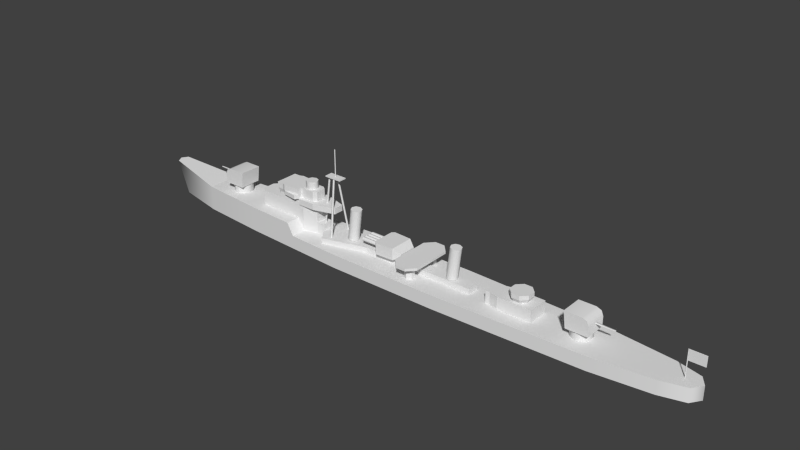 # Source: matsu_h.blend  (saved by Blender 2.69.0; exported with 4.5.12 LTS)
import bpy
from mathutils import Matrix  # noqa: F401  (used for matrix-valued properties, if any)

bpy.ops.wm.read_factory_settings(use_empty=True)
scene = bpy.context.scene
scene.name = 'Scene'

# ---- collections
col_collection_1 = bpy.data.collections.new('Collection 1'); scene.collection.children.link(col_collection_1)

# ---- materials (node trees are filled in below, after node groups)
mat_material_texture = bpy.data.materials.new('Material Texture')
mat_material_texture.alpha_threshold = 0.0
mat_material_texture.use_transparent_shadow = False
mat_material_texture.roughness = 0.5
mat_material_texture.line_color = (0.0, 0.0, 0.0, 1.0)

# ---- material node trees

# ---- world
world_world = bpy.data.worlds.new('World'); scene.world = world_world
world_world.color = (0.05088, 0.05088, 0.05088)
world_world.use_sun_shadow = False
world_world.sun_shadow_jitter_overblur = 0.0
world_world.cycles.sampling_method = 'MANUAL'
world_world.cycles.sample_map_resolution = 256

# ---- meshes
me_cube_002 = bpy.data.meshes.new('Cube.002')
me_cube_002.from_pydata([(-22.15, -2.0, 2.7), (-22.15, 2.0, 2.7), (-17.7, 1.2, 2.7), (-17.7, -1.2, 2.7), (-26.3, 2.6, 10.0), (-22.9, 2.3, 8.0), (-19.3, 2.3, 8.0), (-27.0, 2.0, 9.2), (-23.51, -2.0, 5.0), (-23.51, 2.0, 5.0), (-28.0, 2.0, 5.0), (-28.0, 2.0, 8.0), (-28.0, -2.0, 5.0), (-28.0, -2.0, 8.0), (-19.3, 1.2, 5.0), (-19.3, -1.2, 5.0), (-17.7, -1.2, 5.0), (-17.7, 1.2, 5.0), (-22.9, -1.5, 9.2), (-22.9, 1.5, 9.2), (-19.3, 1.0, 9.2), (-19.3, -1.0, 9.2), (-22.9, -1.5, 11.2), (-22.9, 1.5, 11.2), (-19.3, 1.0, 11.2), (-19.3, -1.0, 11.2), (-14.9, 1.0, 8.0), (-19.3, 2.3, 9.2), (-14.9, 1.0, 9.2), (-19.3, -2.3, 9.2), (-22.9, -2.3, 8.0), (-19.3, -2.3, 8.0), (-26.3, -2.6, 11.2), (-22.9, -2.3, 9.2), (-20.0, -1.5, 11.2), (-22.9, -2.3, 10.0), (-20.0, 1.5, 11.2), (-22.9, -2.3, 11.2), (-14.9, -1.0, 8.0), (-14.9, -1.0, 9.2), (-20.0, -1.5, 9.2), (-20.0, 1.5, 9.2), (-22.9, 2.3, 9.2), (-26.3, -2.6, 10.8), (-22.9, 2.3, 10.0), (-22.9, 2.3, 11.2), (-26.3, -2.6, 10.0), (-26.3, -2.6, 9.2), (-26.3, 2.6, 10.8), (-26.3, 2.6, 11.2), (-27.65, -2.3, 10.8), (-27.0, 2.3, 11.2), (-27.0, 2.3, 10.8), (-27.0, 2.3, 10.0), (-27.0, -2.3, 10.0), (-27.0, -2.0, 9.2), (-27.65, 2.3, 10.0), (-27.0, -2.3, 11.2), (-27.0, -2.3, 10.8), (-28.3, -2.3, 10.8), (-28.3, 2.3, 10.8), (-28.3, 2.3, 11.2), (-28.3, -2.3, 11.2), (-28.3, -2.3, 10.0), (-28.3, 2.3, 10.0), (-27.65, 2.3, 10.8), (-27.65, -2.3, 10.0), (-28.2, -2.3, 10.7), (-28.2, -2.3, 10.1), (-27.75, -2.3, 10.1), (-27.75, -2.3, 10.7), (-27.1, 2.3, 10.1), (-27.55, 2.3, 10.1), (-27.55, 2.3, 10.7), (-27.1, 2.3, 10.7), (-27.75, 2.3, 10.1), (-28.2, 2.3, 10.1), (-28.2, 2.3, 10.7), (-27.75, 2.3, 10.7), (-27.55, -2.3, 10.7), (-27.55, -2.3, 10.1), (-27.1, -2.3, 10.1), (-27.1, -2.3, 10.7), (-23.4, -3.0, 9.2), (-23.4, -3.0, 10.0), (-23.4, 3.0, 9.2), (-23.4, 3.0, 10.0), (-22.9, 2.0, 8.0), (-19.3, 1.2, 8.0), (-22.9, -2.0, 8.0), (-19.3, -1.2, 8.0), (-22.9, -2.0, 9.2), (-22.9, 2.0, 9.2), (-26.3, 2.6, 9.2), (-32.5, -2.0, 5.0), (-33.3, -1.2, 5.0), (-33.3, 1.2, 5.0), (-32.5, 2.0, 5.0), (-33.3, -1.2, 8.0), (-32.5, -2.0, 8.0), (-32.5, 2.0, 8.0), (-33.3, 1.2, 8.0), (-10.4, 1.1, 10.1), (-9.625, 0.7778, 10.03), (-9.304, -3.52e-08, 10.0), (-9.625, -0.7778, 10.03), (-10.4, -1.1, 10.1), (-11.17, -0.7778, 10.17), (-11.5, 2.362e-10, 10.2), (-11.17, 0.7778, 10.17), (12.4, 1.1, 10.1), (13.17, 0.7778, 10.03), (13.5, -3.52e-08, 10.0), (13.17, -0.7778, 10.03), (12.4, -1.1, 10.1), (11.63, -0.7778, 10.17), (11.3, 2.362e-10, 10.2), (11.63, 0.7778, 10.17), (-10.4, 1.1, 10.1), (-9.625, 0.7778, 10.03), (-9.304, -3.52e-08, 10.0), (-9.625, -0.7778, 10.03), (-10.4, -1.1, 10.1), (-11.17, -0.7778, 10.17), (-11.5, 2.362e-10, 10.2), (-11.17, 0.7778, 10.17), (12.4, 1.1, 10.1), (13.17, 0.7778, 10.03), (13.5, -3.52e-08, 10.0), (13.17, -0.7778, 10.03), (12.4, -1.1, 10.1), (11.63, -0.7778, 10.17), (11.3, 2.362e-10, 10.2), (11.63, 0.7778, 10.17), (-20.6, 0.8485, 12.7), (-21.45, 1.2, 12.7), (-21.45, 1.2, 11.2), (-21.45, 1.2, 12.7), (-20.6, 0.8485, 11.2), (-20.6, 0.8485, 12.7), (-20.25, -5.245e-08, 11.2), (-20.25, -5.245e-08, 12.7), (-20.6, -0.8485, 11.2), (-20.6, -0.8485, 12.7), (-21.45, -1.2, 11.2), (-21.45, -1.2, 12.7), (-22.3, -0.8485, 11.2), (-22.3, -0.8485, 12.7), (-22.65, 1.431e-08, 11.2), (-22.65, 1.431e-08, 12.7), (-22.3, 0.8485, 11.2), (-22.3, 0.8485, 12.7), (-20.25, -5.245e-08, 12.7), (-20.6, -0.8485, 12.7), (-21.45, -1.2, 12.7), (-22.3, -0.8485, 12.7), (-22.65, 1.431e-08, 12.7), (-22.3, 0.8485, 12.7), (-28.0, 2.0, 9.2), (-28.0, -2.0, 9.2), (-26.91, -2.339, 10.1), (-26.39, -2.561, 10.1), (-26.39, -2.561, 10.7), (-26.91, -2.339, 10.7), (-26.39, 2.561, 10.1), (-26.91, 2.339, 10.1), (-26.91, 2.339, 10.7), (-26.39, 2.561, 10.7), (-28.3, 1.533, 10.8), (-28.3, 0.7667, 10.8), (-28.3, 5.96e-08, 10.8), (-28.3, -0.7667, 10.8), (-28.3, -1.533, 10.8), (-28.3, 1.533, 10.0), (-28.3, 0.7667, 10.0), (-28.3, 5.96e-08, 10.0), (-28.3, -0.7667, 10.0), (-28.3, -1.533, 10.0), (-28.3, 1.633, 10.1), (-28.3, 1.633, 10.7), (-28.3, 2.2, 10.7), (-28.3, 2.2, 10.1), (-28.3, -2.2, 10.1), (-28.3, -2.2, 10.7), (-28.3, -1.633, 10.7), (-28.3, -1.633, 10.1), (-28.3, -1.433, 10.1), (-28.3, -1.433, 10.7), (-28.3, -0.8667, 10.7), (-28.3, -0.8667, 10.1), (-28.3, -0.6667, 10.1), (-28.3, -0.6667, 10.7), (-28.3, -0.1, 10.7), (-28.3, -0.1, 10.1), (-28.3, 0.1, 10.1), (-28.3, 0.1, 10.7), (-28.3, 0.6667, 10.7), (-28.3, 0.6667, 10.1), (-28.3, 0.8667, 10.1), (-28.3, 0.8667, 10.7), (-28.3, 1.433, 10.7), (-28.3, 1.433, 10.1), (2.1, -4.0, 5.3), (2.1, 4.0, 5.3), (7.1, 4.0, 5.3), (7.1, -4.0, 5.3), (2.1, -4.0, 5.8), (2.1, 4.0, 5.8), (7.1, 4.0, 5.8), (7.1, -4.0, 5.8), (3.6, 5.6, 5.8), (5.6, 5.6, 5.8), (5.6, 5.6, 5.3), (3.6, 5.6, 5.3), (5.6, -5.6, 5.8), (3.6, -5.6, 5.8), (3.6, -5.6, 5.3), (5.6, -5.6, 5.3), (19.9, -1.6, 2.7), (19.9, 1.6, 2.7), (29.4, 2.1, 2.7), (29.4, -2.1, 2.7), (19.9, -1.6, 5.1), (19.9, 1.6, 5.1), (29.4, 2.1, 5.1), (29.4, -2.1, 5.1), (20.8, 1.6, 5.1), (20.8, 1.6, 2.7), (20.8, -1.6, 5.1), (20.8, -1.6, 2.7), (22.6, 2.1, 5.1), (22.6, -2.1, 2.7), (22.6, 2.1, 2.7), (22.6, -2.1, 5.1), (26.7, 1.457, 5.1), (26.9, 1.942, 6.8), (27.56, 0.6034, 5.1), (28.04, 0.8045, 6.8), (27.56, -0.6034, 5.1), (28.04, -0.8045, 6.8), (26.7, -1.457, 5.1), (26.9, -1.942, 6.8), (25.5, -1.457, 5.1), (25.3, -1.942, 6.8), (24.64, -0.6034, 5.1), (24.16, -0.8045, 6.8), (24.64, 0.6034, 5.1), (24.16, 0.8045, 6.8), (25.5, 1.457, 5.1), (25.3, 1.942, 6.8), (26.9, 1.942, 5.95), (28.04, 0.8045, 5.95), (28.04, -0.8045, 5.95), (26.9, -1.942, 5.95), (25.3, -1.942, 5.95), (24.16, -0.8045, 5.95), (24.16, 0.8045, 5.95), (25.3, 1.942, 5.95), (4.6, 4.0, 2.7), (4.6, 4.0, 5.3), (5.466, 3.5, 2.7), (5.466, 3.5, 5.3), (5.466, 2.5, 2.7), (5.466, 2.5, 5.3), (4.6, 2.0, 2.7), (4.6, 2.0, 5.3), (3.734, 2.5, 2.7), (3.734, 2.5, 5.3), (3.734, 3.5, 2.7), (3.734, 3.5, 5.3), (4.6, -2.0, 2.7), (4.6, -2.0, 5.3), (5.466, -2.5, 2.7), (5.466, -2.5, 5.3), (5.466, -3.5, 2.7), (5.466, -3.5, 5.3), (4.6, -4.0, 2.7), (4.6, -4.0, 5.3), (3.734, -3.5, 2.7), (3.734, -3.5, 5.3), (3.734, -2.5, 2.7), (3.734, -2.5, 5.3), (-17.7, 1.2, 3.8), (-17.7, -1.2, 3.8), (-10.37, 0.7778, 3.839), (-10.05, -4.594e-08, 3.834), (-10.37, -0.7778, 3.839), (-11.15, -1.1, 3.85), (-11.93, -0.7778, 3.861), (-12.25, 1.097e-08, 3.866), (-11.93, 0.7778, 3.861), (-11.15, 1.1, 3.85), (12.43, 0.7778, 3.839), (12.75, -4.594e-08, 3.834), (12.43, -0.7778, 3.839), (11.65, -1.1, 3.85), (16.2, -1.2, 3.8), (10.87, -0.7778, 3.861), (16.2, 1.2, 3.8), (10.55, 1.097e-08, 3.866), (16.2, -1.2, 2.7), (10.87, 0.7778, 3.861), (16.2, 1.2, 2.7), (11.65, 1.1, 3.85), (-7.0, 1.2, 2.7), (-7.0, -1.2, 2.7), (-7.0, -1.2, 3.8), (-7.0, 1.2, 3.8), (-15.9, -3.7, 2.7), (-15.9, -3.7, 3.8), (-15.9, 3.7, 2.7), (-15.9, 3.7, 3.8), (-19.3, 1.2, 2.7), (-19.3, -1.2, 2.7), (-22.15, 2.0, 5.0), (-22.15, -2.0, 5.0), (-22.15, -2.0, 8.0), (-22.15, 2.0, 8.0), (-1.9, 1.0, 3.8), (-1.9, 1.0, 4.3), (-1.034, 0.5, 3.8), (-1.034, 0.5, 4.3), (-1.034, -0.5, 3.8), (-1.034, -0.5, 4.3), (-1.9, -1.0, 3.8), (-1.9, -1.0, 4.3), (-2.766, -0.5, 3.8), (-2.766, -0.5, 4.3), (-2.766, 0.5, 3.8), (-2.766, 0.5, 4.3), (1.6, 1.8, 4.9), (1.6, -1.8, 4.9), (1.6, 1.8, 5.6), (1.6, -1.8, 5.6), (0.2, 2.5, 6.6), (0.2, 2.5, 4.3), (0.2, -2.5, 6.6), (0.2, -2.5, 4.3), (-3.501, -2.676, 4.3), (-4.0, -2.2, 4.3), (-4.0, 2.2, 4.3), (-3.501, 2.676, 4.3), (-4.0, -2.2, 6.6), (-3.501, -2.676, 6.6), (-3.501, 2.676, 6.6), (-4.0, 2.2, 6.6), (-7.7, 0.6, 5.104), (-7.7, 0.8, 5.45), (-7.7, 0.8, 5.45), (-4.0, 0.8, 5.45), (-7.7, 0.6, 5.104), (-4.0, 0.6, 5.104), (-7.7, 0.2, 5.104), (-4.0, 0.2, 5.104), (-7.7, 0.0, 5.45), (-4.0, 0.0, 5.45), (-7.7, 0.2, 5.796), (-4.0, 0.2, 5.796), (-7.7, 0.6, 5.796), (-4.0, 0.6, 5.796), (-7.7, 0.2, 5.104), (-7.7, 0.0, 5.45), (-7.7, 0.2, 5.796), (-7.7, 0.6, 5.796), (-7.7, 1.4, 5.104), (-7.7, 1.6, 5.45), (-7.7, 1.6, 5.45), (-4.0, 1.6, 5.45), (-7.7, 1.4, 5.104), (-4.0, 1.4, 5.104), (-7.7, 1.0, 5.104), (-4.0, 1.0, 5.104), (-7.7, 0.8, 5.45), (-4.0, 0.8, 5.45), (-7.7, 1.0, 5.796), (-4.0, 1.0, 5.796), (-7.7, 1.4, 5.796), (-4.0, 1.4, 5.796), (-7.7, 1.0, 5.104), (-7.7, 0.8, 5.45), (-7.7, 1.0, 5.796), (-7.7, 1.4, 5.796), (-7.7, -0.2, 5.104), (-7.7, 0.0, 5.45), (-7.7, 0.0, 5.45), (-4.0, 0.0, 5.45), (-7.7, -0.2, 5.104), (-4.0, -0.2, 5.104), (-7.7, -0.6, 5.104), (-4.0, -0.6, 5.104), (-7.7, -0.8, 5.45), (-4.0, -0.8, 5.45), (-7.7, -0.6, 5.796), (-4.0, -0.6, 5.796), (-7.7, -0.2, 5.796), (-4.0, -0.2, 5.796), (-7.7, -0.6, 5.104), (-7.7, -0.8, 5.45), (-7.7, -0.6, 5.796), (-7.7, -0.2, 5.796), (-7.7, -1.0, 5.104), (-7.7, -0.8, 5.45), (-7.7, -0.8, 5.45), (-4.0, -0.8, 5.45), (-7.7, -1.0, 5.104), (-4.0, -1.0, 5.104), (-7.7, -1.4, 5.104), (-4.0, -1.4, 5.104), (-7.7, -1.6, 5.45), (-4.0, -1.6, 5.45), (-7.7, -1.4, 5.796), (-4.0, -1.4, 5.796), (-7.7, -1.0, 5.796), (-4.0, -1.0, 5.796), (-7.7, -1.4, 5.104), (-7.7, -1.6, 5.45), (-7.7, -1.4, 5.796), (-7.7, -1.0, 5.796), (56.1, -4.371e-09, 7.9), (56.0, 0.1, 7.9), (56.0, 0.1, 2.7), (56.0, 0.1, 7.9), (56.1, -4.371e-09, 2.7), (56.1, -4.371e-09, 7.9), (56.0, -0.1, 2.7), (56.0, -0.1, 7.9), (55.9, 1.192e-09, 2.7), (55.9, 1.192e-09, 7.9), (56.0, -0.1, 7.9), (55.9, 1.192e-09, 7.9), (56.1, -0.05, 5.9), (56.1, 0.05, 5.9), (59.1, 0.05, 5.9), (59.1, -0.05, 5.9), (56.1, -0.05, 7.9), (56.1, 0.05, 7.9), (59.1, 0.05, 7.9), (59.1, -0.05, 7.9), (-18.4, 0.2, 3.8), (-18.23, 0.1, 3.8), (-18.23, -0.1, 3.8), (-18.4, -0.2, 3.8), (-18.57, -0.1, 3.8), (-18.57, 0.1, 3.8), (-14.7, 2.5, 3.8), (-14.53, 2.4, 3.8), (-14.53, 2.2, 3.8), (-14.7, 2.1, 3.8), (-14.87, 2.2, 3.8), (-13.7, -0.8, 15.13), (-14.87, 2.4, 3.8), (-13.7, 0.8, 15.13), (-14.7, -2.1, 3.8), (-17.2, 0.8, 15.13), (-14.53, -2.2, 3.8), (-17.2, -0.8, 15.13), (-14.53, -2.4, 3.8), (-13.7, -0.8, 14.93), (-14.7, -2.5, 3.8), (-13.7, 0.8, 14.93), (-14.87, -2.4, 3.8), (-17.2, 0.8, 14.93), (-14.87, -2.2, 3.8), (-17.2, -0.8, 14.93), (-16.87, 0.2, 14.93), (-16.69, 0.1, 14.93), (-16.69, -0.1, 14.93), (-16.87, -0.2, 14.93), (-17.04, -0.1, 14.93), (-17.04, 0.1, 14.93), (-15.4, -0.3, 14.93), (-15.23, -0.4, 14.93), (-15.23, -0.6, 14.93), (-15.4, -0.7, 14.93), (-15.58, -0.6, 14.93), (-15.58, -0.4, 14.93), (-15.4, 0.7, 14.93), (-15.23, 0.6, 14.93), (-15.23, 0.4, 14.93), (-15.4, 0.3, 14.93), (-15.58, 0.4, 14.93), (-15.58, 0.6, 14.93), (-15.36, 0.05, 20.5), (-15.45, 0.1, 20.5), (-15.45, 0.1, 15.13), (-15.45, 0.1, 20.5), (-15.36, 0.05, 15.13), (-15.36, 0.05, 20.5), (-15.36, -0.05, 15.13), (-15.36, -0.05, 20.5), (-15.45, -0.1, 15.13), (-15.45, -0.1, 20.5), (-15.54, -0.05, 15.13), (-15.54, -0.05, 20.5), (-15.54, 0.05, 15.13), (-15.54, 0.05, 20.5), (-15.36, -0.05, 20.5), (-15.45, -0.1, 20.5), (-15.54, -0.05, 20.5), (-15.54, 0.05, 20.5), (-40.6, 2.0, 5.0), (-40.6, 2.0, 6.7), (-38.87, 1.0, 5.0), (-38.87, 1.0, 6.7), (-38.87, -1.0, 5.0), (-38.87, -1.0, 6.7), (-40.6, -2.0, 5.0), (-40.6, -2.0, 6.7), (-42.33, -1.0, 5.0), (-42.33, -1.0, 6.7), (-42.33, 1.0, 5.0), (-42.33, 1.0, 6.7), (-43.0, -2.2, 6.7), (-43.0, 2.2, 6.7), (-38.7, 2.2, 6.7), (-38.7, -2.2, 6.7), (37.8, -2.0, 4.4), (37.8, -2.0, 2.7), (-38.3, 2.2, 9.9), (-38.3, -2.2, 9.9), (-46.6, -0.0805, 8.161), (-46.6, 0.161, 8.3), (-46.6, 0.161, 8.3), (-43.0, 0.23, 8.3), (-46.6, -0.0805, 8.161), (-43.0, -0.115, 8.101), (-46.6, -0.0805, 8.439), (-43.0, -0.115, 8.499), (-46.6, -0.0805, 8.439), (-41.7, -2.2, 9.9), (-43.0, -2.2, 8.6), (-42.62, -2.2, 9.519), (-43.0, 2.2, 8.6), (-41.7, 2.2, 9.9), (-42.62, 2.2, 9.519), (36.07, -1.0, 2.7), (36.07, -1.0, 4.4), (36.07, 1.0, 2.7), (36.07, 1.0, 4.4), (37.8, 2.0, 2.7), (37.8, 2.0, 4.4), (39.53, 1.0, 2.7), (39.53, 1.0, 4.4), (39.53, -1.0, 2.7), (39.53, -1.0, 4.4), (40.2, 2.2, 4.4), (40.2, -2.2, 4.4), (35.9, -2.2, 4.4), (35.9, 2.2, 4.4), (35.5, -2.2, 7.6), (35.5, 2.2, 7.6), (43.8, 0.0805, 5.861), (43.8, -0.161, 6.0), (43.8, -0.161, 6.0), (40.2, -0.23, 6.0), (43.8, 0.0805, 5.861), (40.2, 0.115, 5.801), (43.8, 0.0805, 6.139), (40.2, 0.115, 6.199), (43.8, 0.0805, 6.139), (38.9, 2.2, 7.6), (40.2, 2.2, 6.3), (39.82, 2.2, 7.219), (40.2, -2.2, 6.3), (38.9, -2.2, 7.6), (39.82, -2.2, 7.219), (-43.0, -2.2, 6.7), (-43.0, 2.2, 6.7), (-38.3, 2.2, 9.9), (-38.3, -2.2, 9.9), (-41.7, -2.2, 9.9), (-43.0, -2.2, 8.6), (-42.62, -2.2, 9.519), (-43.0, 2.2, 8.6), (-41.7, 2.2, 9.9), (-42.62, 2.2, 9.519), (40.2, 2.2, 4.4), (40.2, -2.2, 4.4), (35.5, -2.2, 7.6), (35.5, 2.2, 7.6), (38.9, 2.2, 7.6), (40.2, 2.2, 6.3), (39.82, 2.2, 7.219), (40.2, -2.2, 6.3), (38.9, -2.2, 7.6), (39.82, -2.2, 7.219), (-58.8, 1.3, 6.56), (-46.4, 3.4, 5.0), (-33.0, 4.5, 5.0), (-11.3, 5.6, 2.7), (11.3, 5.6, 2.7), (24.0, 5.2, 2.7), (41.6, 4.6, 2.7), (53.0, 3.3, 2.7), (57.9, 2.0, 2.7), (-59.5, 0.0, 6.61), (59.3, 0.0, 2.7), (-58.8, -1.3, 6.56), (-58.8, 0.0, 6.56), (-46.4, -3.4, 5.0), (-46.4, 0.0, 5.0), (-33.0, -4.5, 5.0), (-11.3, -5.6, 2.7), (-11.3, 0.0, 2.7), (11.3, -5.6, 2.7), (11.3, 0.0, 2.7), (24.0, -5.2, 2.7), (24.0, 0.0, 2.7), (41.6, -4.6, 2.7), (41.6, 0.0, 2.7), (53.0, -3.3, 2.7), (53.0, 0.0, 2.7), (57.9, -2.0, 2.7), (57.9, 0.0, 2.7), (-22.15, 5.05, 2.7), (-22.15, 0.0, 2.7), (-22.15, -5.05, 2.7), (-23.51, -4.981, 5.0), (-23.51, 0.0, 5.0), (-23.51, 4.981, 5.0), (-33.0, 0.0, 5.0), (-58.8, 1.3, 6.56), (-56.4, 1.3, 0.0), (-46.4, 3.4, 5.0), (-46.4, 3.4, 0.0), (-33.0, 4.5, 5.0), (-33.0, 4.5, 0.0), (-11.3, 5.6, 2.7), (-11.3, 5.6, 0.0), (11.3, 5.6, 2.7), (11.3, 5.6, 0.0), (24.0, 5.2, 2.7), (24.0, 5.2, 0.0), (41.6, 4.6, 2.7), (41.6, 4.6, 0.0), (53.0, 3.3, 2.7), (53.0, 3.3, 0.0), (57.9, 2.0, 2.7), (57.9, 2.0, 0.0), (-59.5, 0.0, 6.61), (59.3, 0.0, 2.7), (-57.1, 0.0, 0.0), (59.3, 0.0, 0.0), (-58.8, -1.3, 6.56), (-56.4, -1.3, 0.0), (-46.4, -3.4, 5.0), (-46.4, -3.4, 0.0), (-33.0, -4.5, 5.0), (-33.0, -4.5, 0.0), (-11.3, -5.6, 2.7), (-11.3, -5.6, 0.0), (11.3, -5.6, 2.7), (11.3, -5.6, 0.0), (24.0, -5.2, 2.7), (24.0, -5.2, 0.0), (41.6, -4.6, 2.7), (41.6, -4.6, 0.0), (53.0, -3.3, 2.7), (53.0, -3.3, 0.0), (57.9, -2.0, 2.7), (57.9, -2.0, 0.0), (-22.15, 5.05, 2.7), (-22.15, 5.05, 0.0), (-22.15, -5.05, 2.7), (-22.15, -5.05, 0.0), (-23.51, -4.981, 5.0), (-23.51, 4.981, 5.0)], [], [(37, 22, 32), (14, 15, 16, 17), (17, 16, 283, 282), (307, 306, 296, 298), (99, 94, 12, 13), (67, 68, 69, 70), (7, 11, 158), (313, 3, 283), (71, 72, 73, 74), (40, 18, 91, 29), (21, 20, 24, 25), (32, 49, 51, 57), (20, 41, 36, 24), (34, 36, 23, 22), (48, 52, 51, 49), (6, 27, 28, 26), (39, 21, 29), (29, 31, 38, 39), (20, 28, 27), (44, 4, 48, 45), (90, 88, 26, 38), (30, 89, 316), (29, 91, 33), (32, 22, 23, 49), (91, 35, 33), (58, 43, 32, 57), (31, 90, 38), (18, 35, 91), (43, 37, 32), (41, 20, 27), (18, 40, 34, 22), (19, 41, 27, 92), (41, 19, 23, 36), (44, 92, 42), (160, 161, 162, 163), (6, 5, 42, 27), (51, 61, 62, 57), (16, 15, 283), (62, 59, 50, 58, 57), (30, 31, 29, 33), (55, 47, 46, 54), (38, 26, 28, 39), (20, 21, 39, 28), (6, 26, 88), (18, 22, 37, 35), (46, 35, 37, 43), (45, 48, 49), (15, 313, 283), (75, 76, 77, 78), (52, 65, 60, 61, 51), (79, 80, 81, 82), (59, 62, 61, 60, 168, 169, 170, 171, 172), (93, 7, 53, 4), (87, 11, 7, 92), (159, 63, 177, 176, 175, 174, 173, 64, 158), (45, 49, 23), (25, 24, 36, 34), (55, 54, 66, 63, 159), (19, 92, 44), (23, 19, 44, 45), (59, 63, 68, 67), (63, 66, 69, 68), (66, 50, 70, 69), (50, 59, 67, 70), (53, 56, 72, 71), (56, 65, 73, 72), (65, 52, 74, 73), (52, 53, 71, 74), (56, 64, 76, 75), (64, 60, 77, 76), (60, 65, 78, 77), (65, 56, 75, 78), (50, 66, 80, 79), (66, 54, 81, 80), (54, 58, 82, 81), (58, 50, 79, 82), (13, 89, 91, 55), (33, 35, 84, 83), (35, 46, 84), (85, 93, 4, 86), (44, 42, 85, 86), (4, 44, 86), (42, 93, 85), (21, 40, 29), (314, 14, 312, 1), (87, 5, 317), (92, 27, 42), (15, 14, 88, 90), (40, 21, 25, 34), (9, 10, 11, 87), (89, 30, 33, 91), (87, 92, 42, 5), (100, 11, 10, 97), (92, 7, 93, 42), (47, 83, 84, 46), (47, 33, 83), (2, 312, 282), (100, 101, 98, 99), (317, 88, 14, 314), (55, 91, 33, 47), (94, 99, 98, 95), (96, 101, 100, 97), (98, 101, 96, 95), (11, 100, 99, 13), (306, 305, 300, 296), (119, 118, 125, 124, 123, 122, 121, 120), (127, 126, 133, 132, 131, 130, 129, 128), (136, 137, 139, 138), (138, 139, 141, 140), (140, 141, 143, 142), (142, 143, 145, 144), (144, 145, 147, 146), (134, 135, 157, 156, 155, 154, 153, 152), (146, 147, 149, 148), (150, 151, 137, 136), (148, 149, 151, 150), (13, 159, 158, 11), (13, 55, 159), (53, 7, 158, 64, 56), (54, 46, 161, 160), (46, 43, 162, 161), (43, 58, 163, 162), (58, 54, 160, 163), (164, 165, 166, 167), (4, 53, 165, 164), (53, 52, 166, 165), (52, 48, 167, 166), (48, 4, 164, 167), (178, 179, 180, 181), (182, 183, 184, 185), (186, 187, 188, 189), (190, 191, 192, 193), (194, 195, 196, 197), (198, 199, 200, 201), (173, 168, 179, 178), (168, 60, 180, 179), (60, 64, 181, 180), (64, 173, 178, 181), (63, 59, 183, 182), (59, 172, 184, 183), (172, 177, 185, 184), (177, 63, 182, 185), (177, 172, 187, 186), (172, 171, 188, 187), (171, 176, 189, 188), (176, 177, 186, 189), (176, 171, 191, 190), (171, 170, 192, 191), (170, 175, 193, 192), (175, 176, 190, 193), (175, 170, 195, 194), (170, 169, 196, 195), (169, 174, 197, 196), (174, 175, 194, 197), (174, 169, 199, 198), (169, 168, 200, 199), (168, 173, 201, 200), (173, 174, 198, 201), (206, 207, 203, 202), (211, 208, 204, 212), (208, 209, 205, 204), (215, 206, 202, 216), (215, 210, 207, 206), (207, 210, 213, 203), (210, 211, 212, 213), (209, 214, 217, 205), (214, 215, 216, 217), (209, 208, 211, 214), (214, 211, 210, 215), (222, 223, 219, 218), (230, 224, 220, 232), (224, 225, 221, 220), (228, 222, 218, 229), (223, 226, 227, 219), (228, 226, 223, 222), (233, 228, 229, 231), (233, 230, 226, 228), (226, 230, 232, 227), (225, 233, 231, 221), (250, 235, 237, 251), (251, 237, 239, 252), (252, 239, 241, 253), (253, 241, 243, 254), (254, 243, 245, 255), (255, 245, 247, 256), (237, 235, 249, 247, 245, 243, 241, 239), (257, 249, 235, 250), (256, 247, 249, 257), (234, 250, 251, 236), (236, 251, 252, 238), (238, 252, 253, 240), (240, 253, 254, 242), (242, 254, 255, 244), (244, 255, 256, 246), (248, 257, 250, 234), (246, 256, 257, 248), (202, 203, 213, 216), (204, 205, 217, 212), (213, 212, 217, 216), (258, 259, 261, 260), (260, 261, 263, 262), (262, 263, 265, 264), (264, 265, 267, 266), (270, 271, 273, 272), (268, 269, 259, 258), (266, 267, 269, 268), (272, 273, 275, 274), (274, 275, 277, 276), (276, 277, 279, 278), (280, 281, 271, 270), (278, 279, 281, 280), (14, 17, 282), (89, 8, 315), (13, 12, 8, 89), (304, 307, 298, 302), (107, 108, 289, 288), (102, 103, 284, 291), (109, 102, 291, 290), (104, 105, 286, 285), (105, 106, 287, 286), (115, 116, 299, 297), (108, 109, 290, 289), (298, 296, 300, 302), (117, 110, 303, 301), (110, 111, 292, 303), (111, 112, 293, 292), (112, 113, 294, 293), (113, 114, 295, 294), (114, 115, 297, 295), (116, 117, 301, 299), (106, 107, 288, 287), (103, 104, 285, 284), (282, 283, 306, 307), (309, 308, 305, 306), (306, 283, 309), (283, 3, 308, 309), (310, 311, 307, 304), (282, 307, 311), (2, 282, 311, 310), (8, 0, 315), (312, 14, 282), (9, 314, 1), (9, 87, 314), (0, 313, 15, 315), (316, 89, 315), (87, 317, 314), (90, 316, 315, 15), (31, 30, 316, 90), (5, 6, 88, 317), (318, 319, 321, 320), (320, 321, 323, 322), (322, 323, 325, 324), (324, 325, 327, 326), (328, 329, 319, 318), (326, 327, 329, 328), (338, 339, 340, 341, 335, 337), (334, 332, 330, 335), (332, 333, 331, 330), (344, 334, 335, 341), (337, 335, 330, 331), (336, 334, 344, 345, 342, 343), (333, 336, 337, 331), (336, 343, 338, 337), (333, 332, 334, 336), (338, 343, 342, 339), (344, 341, 340, 345), (342, 345, 340, 339), (388, 389, 391, 390), (365, 364, 378, 379, 380, 381), (348, 349, 351, 350), (392, 393, 395, 394), (372, 373, 375, 374), (350, 351, 353, 352), (383, 382, 396, 397, 398, 399), (370, 371, 373, 372), (352, 353, 355, 354), (374, 375, 377, 376), (368, 369, 371, 370), (354, 355, 357, 356), (347, 346, 360, 361, 362, 363), (358, 359, 349, 348), (356, 357, 359, 358), (390, 391, 393, 392), (376, 377, 367, 366), (366, 367, 369, 368), (386, 387, 389, 388), (394, 395, 385, 384), (384, 385, 387, 386), (406, 407, 409, 408), (410, 411, 413, 412), (401, 400, 414, 415, 416, 417), (408, 409, 411, 410), (404, 405, 407, 406), (412, 413, 403, 402), (402, 403, 405, 404), (420, 421, 423, 422), (435, 436, 432, 431), (422, 423, 425, 424), (426, 427, 421, 420), (424, 425, 427, 426), (437, 434, 430, 433), (418, 419, 429, 428), (449, 451, 453, 455), (463, 461, 459, 457), (449, 455, 463, 457), (451, 449, 457, 459), (453, 451, 459, 461), (455, 453, 461, 463), (452, 470, 471, 454), (458, 473, 474, 460), (441, 467, 468, 442), (439, 465, 466, 440), (442, 468, 469, 443), (460, 474, 475, 462), (447, 479, 480, 448), (462, 475, 470, 452), (454, 471, 472, 456), (456, 472, 473, 458), (450, 481, 476, 444), (448, 480, 481, 450), (438, 464, 465, 439), (444, 476, 477, 445), (445, 477, 478, 446), (446, 478, 479, 447), (443, 469, 464, 438), (440, 466, 467, 441), (484, 485, 487, 486), (486, 487, 489, 488), (488, 489, 491, 490), (490, 491, 493, 492), (494, 495, 485, 484), (492, 493, 495, 494), (482, 483, 499, 498, 497, 496), (500, 501, 503, 502), (502, 503, 505, 504), (504, 505, 507, 506), (506, 507, 509, 508), (517, 516, 536, 535), (510, 511, 501, 500), (508, 509, 511, 510), (518, 519, 515, 514), (512, 513, 514, 515), (532, 534, 533, 518, 514, 513), (522, 523, 525, 524), (526, 527, 523, 522), (524, 525, 527, 526), (521, 520, 528), (519, 529, 531, 530, 512, 515), (535, 536, 538, 537), (537, 538, 540, 539), (539, 540, 542, 541), (543, 544, 516, 517), (541, 542, 544, 543), (549, 550, 548, 547), (545, 546, 547, 548), (563, 565, 564, 549, 547, 546), (553, 554, 556, 555), (557, 558, 554, 553), (555, 556, 558, 557), (552, 551, 559), (550, 560, 562, 561, 545, 548), (224, 230, 233, 225), (569, 568, 574, 570), (571, 573, 567, 566), (570, 574, 575, 572), (572, 575, 573, 571), (579, 578, 584, 580), (581, 583, 577, 576), (580, 584, 585, 582), (582, 585, 583, 581), (596, 594, 613), (600, 587, 586, 598), (605, 590, 589, 603), (607, 591, 590, 605), (609, 592, 591, 607), (611, 593, 592, 609), (613, 594, 593, 611), (598, 586, 595), (596, 613, 612), (600, 598, 597, 599), (605, 603, 602, 604), (607, 605, 604, 606), (609, 607, 606, 608), (611, 609, 608, 610), (613, 611, 610, 612), (598, 595, 597), (603, 589, 614, 615), (603, 615, 616, 602), (618, 615, 614, 619), (617, 616, 615, 618), (620, 588, 587, 600), (588, 620, 618, 619), (620, 601, 617, 618), (620, 600, 599, 601), (639, 621, 622, 641), (637, 640, 642, 638), (621, 623, 624, 622), (623, 625, 626, 624), (661, 627, 628, 662), (627, 629, 630, 628), (629, 631, 632, 630), (631, 633, 634, 632), (633, 635, 636, 634), (635, 637, 638, 636), (639, 641, 644, 643), (659, 660, 642, 640), (643, 644, 646, 645), (645, 646, 648, 647), (663, 664, 650, 649), (649, 650, 652, 651), (651, 652, 654, 653), (653, 654, 656, 655), (655, 656, 658, 657), (657, 658, 660, 659), (661, 625, 666), (647, 648, 664, 663), (625, 661, 662, 626), (647, 663, 665)])
me_cube_002.polygons.foreach_set('use_smooth', [0, 0, 0, 0, 0, 0, 0, 0, 0, 0, 0, 0, 0, 0, 0, 0, 0, 0, 0, 0, 0, 0, 0, 0, 0, 0, 0, 0, 0, 0, 0, 0, 0, 0, 0, 0, 0, 0, 0, 0, 0, 0, 0, 0, 0, 0, 0, 0, 0, 0, 0, 0, 0, 0, 0, 0, 0, 0, 0, 0, 0, 0, 0, 0, 0, 0, 0, 0, 0, 0, 0, 0, 0, 0, 0, 0, 0, 0, 0, 0, 0, 0, 0, 0, 0, 0, 0, 0, 0, 0, 0, 0, 0, 0, 0, 0, 0, 0, 0, 0, 0, 0, 0, 0, 0, 0, 0, 1, 1, 1, 1, 1, 0, 1, 1, 1, 0, 0, 0, 0, 0, 0, 0, 0, 0, 0, 0, 0, 0, 0, 0, 0, 0, 0, 0, 0, 0, 0, 0, 0, 0, 0, 0, 0, 0, 0, 0, 0, 0, 0, 0, 0, 0, 0, 0, 0, 0, 0, 0, 0, 0, 0, 0, 0, 0, 0, 0, 0, 0, 0, 0, 0, 0, 0, 0, 0, 0, 0, 0, 0, 0, 0, 0, 0, 0, 0, 0, 0, 0, 0, 0, 0, 0, 0, 0, 0, 0, 0, 0, 0, 0, 0, 0, 0, 0, 0, 0, 0, 0, 0, 0, 0, 0, 0, 0, 1, 1, 1, 1, 1, 1, 1, 0, 1, 1, 1, 1, 1, 1, 1, 1, 1, 0, 0, 0, 0, 0, 0, 0, 0, 0, 0, 0, 0, 0, 0, 0, 0, 0, 1, 1, 1, 1, 1, 1, 0, 0, 0, 0, 0, 0, 0, 0, 0, 0, 0, 0, 1, 0, 1, 1, 1, 1, 0, 1, 1, 1, 1, 1, 0, 1, 1, 1, 1, 1, 1, 1, 1, 1, 1, 0, 1, 1, 1, 1, 1, 0, 1, 1, 1, 0, 0, 0, 0, 0, 0, 0, 0, 1, 1, 1, 1, 1, 1, 1, 1, 1, 1, 1, 1, 1, 1, 1, 1, 1, 1, 1, 1, 1, 1, 1, 1, 0, 1, 1, 1, 1, 1, 1, 1, 0, 0, 0, 1, 1, 1, 0, 0, 1, 1, 1, 1, 1, 0, 0, 0, 1, 1, 1, 0, 0, 0, 1, 1, 1, 1, 1, 1, 1, 1, 0, 0, 0, 0, 0, 0, 0, 0, 0, 0, 0, 0, 0, 0, 0, 0, 0, 0, 0, 0, 0, 0, 0, 0, 1, 1, 1, 1, 1, 1, 1, 1, 1, 1, 1, 1, 1, 1, 1, 1, 1, 1, 1, 1, 1, 1, 1, 1])
_uv = me_cube_002.uv_layers.new(name='UVMap')
_uv.uv.foreach_set('vector', [0.8107, 0.4821, 0.8107, 0.4883, 0.7842, 0.4797, 0.3505, 0.3083, 0.3505, 0.3083, 0.3629, 0.3083, 0.3629, 0.3083, 0.3629, 0.3083, 0.3629, 0.3083, 0.3629, 0.2989, 0.3629, 0.2989, 0.4463, 0.5093, 0.4463, 0.4907, 0.627, 0.4907, 0.627, 0.5093, 0.02082, 0.7977, 0.02082, 0.7043, 0.161, 0.7043, 0.161, 0.7977, 0.8515, 0.9869, 0.8515, 0.9822, 0.855, 0.9822, 0.855, 0.9869, 0.04989, 0.8641, 0.01874, 0.8267, 0.01874, 0.8641, 0.3505, 0.2904, 0.3629, 0.2904, 0.3629, 0.2989, 0.8601, 0.9822, 0.8566, 0.9822, 0.8566, 0.9869, 0.8601, 0.9869, 0.1497, 0.4883, 0.1271, 0.4883, 0.1271, 0.4844, 0.1551, 0.4821, 0.3505, 0.341, 0.3505, 0.341, 0.3505, 0.3566, 0.3505, 0.3566, 0.7842, 0.4797, 0.7842, 0.5203, 0.7788, 0.5179, 0.7788, 0.4821, 0.3505, 0.341, 0.345, 0.341, 0.345, 0.3566, 0.3505, 0.3566, 0.8333, 0.4883, 0.8333, 0.5117, 0.8107, 0.5117, 0.8107, 0.4883, 0.2959, 0.3535, 0.2905, 0.3535, 0.2905, 0.3566, 0.2959, 0.3566, 0.3505, 0.3316, 0.3505, 0.341, 0.3847, 0.341, 0.3847, 0.3316, 0.1894, 0.4922, 0.1551, 0.4922, 0.1551, 0.4821, 0.3505, 0.341, 0.3505, 0.3316, 0.3847, 0.3316, 0.3847, 0.341, 0.1551, 0.5078, 0.1894, 0.5078, 0.1551, 0.5179, 0.3224, 0.3472, 0.2959, 0.3472, 0.2959, 0.3535, 0.3224, 0.3566, 0.1216, 0.9899, 0.1216, 0.9899, 0.2587, 0.9899, 0.2587, 0.9899, 0.009432, 0.9899, 0.009432, 0.9899, 0.0328, 0.9899, 0.1551, 0.4821, 0.1271, 0.4844, 0.1271, 0.4821, 0.7842, 0.4797, 0.8107, 0.4883, 0.8107, 0.5117, 0.7842, 0.5203, 0.3224, 0.341, 0.3224, 0.3472, 0.3224, 0.341, 0.2905, 0.3535, 0.2959, 0.3535, 0.2959, 0.3566, 0.2905, 0.3566, 0.1216, 0.9899, 0.1216, 0.9899, 0.2587, 0.9899, 0.3224, 0.341, 0.3224, 0.3472, 0.3224, 0.341, 0.2959, 0.3535, 0.3224, 0.3566, 0.2959, 0.3566, 0.1497, 0.5117, 0.1551, 0.5078, 0.1551, 0.5179, 0.3224, 0.341, 0.345, 0.341, 0.345, 0.3566, 0.3224, 0.3566, 0.1271, 0.5117, 0.1497, 0.5117, 0.1551, 0.5179, 0.1271, 0.5156, 0.345, 0.341, 0.3224, 0.341, 0.3224, 0.3566, 0.345, 0.3566, 0.3224, 0.3472, 0.3224, 0.341, 0.3224, 0.341, 0.8616, 0.9822, 0.8656, 0.9822, 0.8656, 0.9869, 0.8616, 0.9869, 0.3505, 0.3316, 0.3224, 0.3316, 0.3224, 0.341, 0.3505, 0.341, 0.7788, 0.5179, 0.7686, 0.5179, 0.7686, 0.4821, 0.7788, 0.4821, 0.3629, 0.3083, 0.3505, 0.3083, 0.3629, 0.2989, 0.2804, 0.3566, 0.2804, 0.3535, 0.2854, 0.3535, 0.2905, 0.3535, 0.2905, 0.3566, 0.3224, 0.3316, 0.3505, 0.3316, 0.3505, 0.341, 0.3224, 0.341, 0.2905, 0.341, 0.2959, 0.341, 0.2959, 0.3472, 0.2905, 0.3472, 0.3847, 0.3316, 0.3847, 0.3316, 0.3847, 0.341, 0.3847, 0.341, 0.1551, 0.5078, 0.1551, 0.4922, 0.1894, 0.4922, 0.1894, 0.5078, 0.1216, 0.9899, 0.2587, 0.9899, 0.1216, 0.9899, 0.3224, 0.341, 0.3224, 0.3566, 0.3224, 0.3566, 0.3224, 0.3472, 0.2959, 0.3472, 0.3224, 0.3472, 0.3224, 0.3566, 0.2959, 0.3535, 0.3224, 0.3566, 0.2959, 0.3535, 0.2959, 0.3566, 0.3505, 0.3083, 0.3505, 0.2904, 0.3629, 0.2989, 0.855, 0.9822, 0.8515, 0.9822, 0.8515, 0.9869, 0.855, 0.9869, 0.2905, 0.3535, 0.2854, 0.3535, 0.2804, 0.3535, 0.2804, 0.3566, 0.2905, 0.3566, 0.8566, 0.9869, 0.8566, 0.9822, 0.8601, 0.9822, 0.8601, 0.9869, 0.2804, 0.3535, 0.2804, 0.3566, 0.2804, 0.3566, 0.2804, 0.3535, 0.2804, 0.3535, 0.2804, 0.3535, 0.2804, 0.3535, 0.2804, 0.3535, 0.2804, 0.3535, 0.2959, 0.341, 0.2905, 0.341, 0.2905, 0.3472, 0.2959, 0.3472, 0.1776, 0.8267, 0.01874, 0.8267, 0.04989, 0.8641, 0.1776, 0.8641, 0.2827, 0.341, 0.2804, 0.3472, 0.2804, 0.3472, 0.2804, 0.3472, 0.2804, 0.3472, 0.2804, 0.3472, 0.2804, 0.3472, 0.2804, 0.3472, 0.2827, 0.341, 0.8107, 0.5179, 0.7842, 0.5203, 0.8107, 0.5117, 0.8387, 0.4922, 0.8387, 0.5078, 0.8333, 0.5117, 0.8333, 0.4883, 0.2905, 0.341, 0.2905, 0.3472, 0.2854, 0.3472, 0.2804, 0.3472, 0.2827, 0.341, 0.3224, 0.341, 0.3224, 0.341, 0.3224, 0.3472, 0.3224, 0.3566, 0.3224, 0.341, 0.3224, 0.3472, 0.3224, 0.3566, 0.2804, 0.3535, 0.2804, 0.3472, 0.2811, 0.348, 0.2811, 0.3527, 0.2804, 0.3472, 0.2854, 0.3472, 0.2846, 0.348, 0.2811, 0.348, 0.2854, 0.3472, 0.2854, 0.3535, 0.2846, 0.3527, 0.2846, 0.348, 0.2854, 0.3535, 0.2804, 0.3535, 0.2811, 0.3527, 0.2846, 0.3527, 0.2905, 0.3472, 0.2854, 0.3472, 0.2862, 0.348, 0.2897, 0.348, 0.2854, 0.3472, 0.2854, 0.3535, 0.2862, 0.3527, 0.2862, 0.348, 0.2854, 0.3535, 0.2905, 0.3535, 0.2897, 0.3527, 0.2862, 0.3527, 0.2905, 0.3535, 0.2905, 0.3472, 0.2897, 0.348, 0.2897, 0.3527, 0.2854, 0.3472, 0.2804, 0.3472, 0.2811, 0.348, 0.2846, 0.348, 0.2804, 0.3472, 0.2804, 0.3535, 0.2811, 0.3527, 0.2811, 0.348, 0.2804, 0.3535, 0.2854, 0.3535, 0.2846, 0.3527, 0.2811, 0.3527, 0.2854, 0.3535, 0.2854, 0.3472, 0.2846, 0.348, 0.2846, 0.3527, 0.2854, 0.3535, 0.2854, 0.3472, 0.2862, 0.348, 0.2862, 0.3527, 0.2854, 0.3472, 0.2905, 0.3472, 0.2897, 0.348, 0.2862, 0.348, 0.2905, 0.3472, 0.2905, 0.3535, 0.2897, 0.3527, 0.2897, 0.348, 0.2905, 0.3535, 0.2854, 0.3535, 0.2862, 0.3527, 0.2897, 0.3527, 0.01874, 0.8267, 0.1776, 0.8267, 0.1776, 0.8641, 0.04989, 0.8641, 0.3224, 0.341, 0.3224, 0.3472, 0.3185, 0.3472, 0.3185, 0.341, 0.3224, 0.4821, 0.2959, 0.4797, 0.3185, 0.4766, 0.3185, 0.341, 0.2959, 0.341, 0.2959, 0.3472, 0.3185, 0.3472, 0.3224, 0.3472, 0.3224, 0.341, 0.3185, 0.341, 0.3185, 0.3472, 0.2959, 0.5203, 0.3224, 0.5179, 0.3185, 0.5234, 0.1776, 0.8641, 0.0717, 0.8641, 0.1621, 0.8641, 0.1551, 0.4922, 0.1497, 0.4883, 0.1551, 0.4821, 0.3283, 0.3083, 0.3505, 0.3083, 0.3505, 0.2904, 0.3283, 0.2904, 0.009432, 0.9899, 0.009432, 0.9899, 0.0328, 0.9899, 0.1271, 0.5156, 0.1551, 0.5179, 0.1271, 0.5179, 0.1216, 0.8964, 0.1216, 0.8964, 0.1216, 0.9899, 0.1216, 0.9899, 0.345, 0.341, 0.3505, 0.341, 0.3505, 0.3566, 0.345, 0.3566, 0.301, 0.7043, 0.161, 0.7043, 0.161, 0.7977, 0.3199, 0.7977, 0.1776, 0.8267, 0.1776, 0.8267, 0.1776, 0.8641, 0.1776, 0.8641, 0.1776, 0.8267, 0.1776, 0.8641, 0.1776, 0.8641, 0.1776, 0.8267, 0.02082, 0.7977, 0.161, 0.7977, 0.161, 0.7043, 0.02082, 0.7043, 0.1776, 0.8641, 0.04989, 0.8641, 0.0717, 0.8641, 0.1776, 0.8641, 0.2959, 0.341, 0.3185, 0.341, 0.3185, 0.3472, 0.2959, 0.3472, 0.0717, 0.8641, 0.1776, 0.8641, 0.1621, 0.8641, 0.3629, 0.2904, 0.3505, 0.2904, 0.3629, 0.2989, 0.2476, 0.5156, 0.2414, 0.5093, 0.2414, 0.4907, 0.2476, 0.4844, 0.0328, 0.9899, 0.1216, 0.9899, 0.1216, 0.8964, 0.0328, 0.8964, 0.04989, 0.8641, 0.1776, 0.8641, 0.1776, 0.8641, 0.0717, 0.8641, 0.2476, 0.3083, 0.2476, 0.3316, 0.2414, 0.3316, 0.2414, 0.3083, 0.2414, 0.3083, 0.2414, 0.3316, 0.2476, 0.3316, 0.2476, 0.3083, 0.2414, 0.3316, 0.2414, 0.3316, 0.2414, 0.3083, 0.2414, 0.3083, 0.2827, 0.5156, 0.2476, 0.5156, 0.2476, 0.4844, 0.2827, 0.4844, 0.3976, 0.5875, 0.3976, 0.5703, 0.759, 0.5703, 0.759, 0.5875, 0.7782, 0.9826, 0.754, 0.9847, 0.7299, 0.9869, 0.7199, 0.9877, 0.7299, 0.9869, 0.754, 0.9847, 0.7782, 0.9826, 0.7882, 0.9818, 0.7782, 0.9826, 0.754, 0.9847, 0.7299, 0.9869, 0.7199, 0.9877, 0.7299, 0.9869, 0.754, 0.9847, 0.7782, 0.9826, 0.7882, 0.9818, 0.3337, 0.3566, 0.3337, 0.3683, 0.3403, 0.3683, 0.3403, 0.3566, 0.3403, 0.3566, 0.3403, 0.3683, 0.3431, 0.3683, 0.3431, 0.3566, 0.3431, 0.3566, 0.3431, 0.3683, 0.3403, 0.3683, 0.3403, 0.3566, 0.3403, 0.3566, 0.3403, 0.3683, 0.3337, 0.3683, 0.3337, 0.3566, 0.3337, 0.3566, 0.3337, 0.3683, 0.3271, 0.3683, 0.3271, 0.3566, 0.3403, 0.3683, 0.3337, 0.3683, 0.3271, 0.3683, 0.3244, 0.3683, 0.3271, 0.3683, 0.3337, 0.3683, 0.3403, 0.3683, 0.3431, 0.3683, 0.3271, 0.3566, 0.3271, 0.3683, 0.3244, 0.3683, 0.3244, 0.3566, 0.3271, 0.3566, 0.3271, 0.3683, 0.3337, 0.3683, 0.3337, 0.3566, 0.3244, 0.3566, 0.3244, 0.3683, 0.3271, 0.3683, 0.3271, 0.3566, 0.2827, 0.3316, 0.2827, 0.341, 0.2827, 0.341, 0.2827, 0.3316, 0.01874, 0.8267, 0.04989, 0.8641, 0.01874, 0.8641, 0.2905, 0.3472, 0.2905, 0.341, 0.2827, 0.341, 0.2804, 0.3472, 0.2854, 0.3472, 0.2905, 0.3472, 0.2959, 0.3472, 0.2952, 0.348, 0.2912, 0.348, 0.2959, 0.3472, 0.2959, 0.3535, 0.2952, 0.3527, 0.2952, 0.348, 0.2959, 0.3535, 0.2905, 0.3535, 0.2912, 0.3527, 0.2952, 0.3527, 0.2905, 0.3535, 0.2905, 0.3472, 0.2912, 0.348, 0.2912, 0.3527, 0.8656, 0.9822, 0.8616, 0.9822, 0.8616, 0.9869, 0.8656, 0.9869, 0.2959, 0.3472, 0.2905, 0.3472, 0.2912, 0.348, 0.2952, 0.348, 0.2905, 0.3472, 0.2905, 0.3535, 0.2912, 0.3527, 0.2912, 0.348, 0.2905, 0.3535, 0.2959, 0.3535, 0.2952, 0.3527, 0.2912, 0.3527, 0.2959, 0.3535, 0.2959, 0.3472, 0.2952, 0.348, 0.2952, 0.3527, 0.8507, 0.9822, 0.8507, 0.9869, 0.8507, 0.9869, 0.8507, 0.9822, 0.8507, 0.9822, 0.8507, 0.9869, 0.8507, 0.9869, 0.8507, 0.9822, 0.8507, 0.9822, 0.8507, 0.9869, 0.8507, 0.9869, 0.8507, 0.9822, 0.8507, 0.9822, 0.8507, 0.9869, 0.8507, 0.9869, 0.8507, 0.9822, 0.8507, 0.9822, 0.8507, 0.9869, 0.8507, 0.9869, 0.8507, 0.9822, 0.8507, 0.9822, 0.8507, 0.9869, 0.8507, 0.9869, 0.8507, 0.9822, 0.2804, 0.3472, 0.2804, 0.3535, 0.2804, 0.3527, 0.2804, 0.348, 0.2804, 0.3535, 0.2804, 0.3535, 0.2804, 0.3527, 0.2804, 0.3527, 0.2804, 0.3535, 0.2804, 0.3472, 0.2804, 0.348, 0.2804, 0.3527, 0.2804, 0.3472, 0.2804, 0.3472, 0.2804, 0.348, 0.2804, 0.348, 0.2804, 0.3472, 0.2804, 0.3535, 0.2804, 0.3527, 0.2804, 0.348, 0.2804, 0.3535, 0.2804, 0.3535, 0.2804, 0.3527, 0.2804, 0.3527, 0.2804, 0.3535, 0.2804, 0.3472, 0.2804, 0.348, 0.2804, 0.3527, 0.2804, 0.3472, 0.2804, 0.3472, 0.2804, 0.348, 0.2804, 0.348, 0.2804, 0.3472, 0.2804, 0.3535, 0.2804, 0.3527, 0.2804, 0.348, 0.2804, 0.3535, 0.2804, 0.3535, 0.2804, 0.3527, 0.2804, 0.3527, 0.2804, 0.3535, 0.2804, 0.3472, 0.2804, 0.348, 0.2804, 0.3527, 0.2804, 0.3472, 0.2804, 0.3472, 0.2804, 0.348, 0.2804, 0.348, 0.2804, 0.3472, 0.2804, 0.3535, 0.2804, 0.3527, 0.2804, 0.348, 0.2804, 0.3535, 0.2804, 0.3535, 0.2804, 0.3527, 0.2804, 0.3527, 0.2804, 0.3535, 0.2804, 0.3472, 0.2804, 0.348, 0.2804, 0.3527, 0.2804, 0.3472, 0.2804, 0.3472, 0.2804, 0.348, 0.2804, 0.348, 0.2804, 0.3472, 0.2804, 0.3535, 0.2804, 0.3527, 0.2804, 0.348, 0.2804, 0.3535, 0.2804, 0.3535, 0.2804, 0.3527, 0.2804, 0.3527, 0.2804, 0.3535, 0.2804, 0.3472, 0.2804, 0.348, 0.2804, 0.3527, 0.2804, 0.3472, 0.2804, 0.3472, 0.2804, 0.348, 0.2804, 0.348, 0.2804, 0.3472, 0.2804, 0.3535, 0.2804, 0.3527, 0.2804, 0.348, 0.2804, 0.3535, 0.2804, 0.3535, 0.2804, 0.3527, 0.2804, 0.3527, 0.2804, 0.3535, 0.2804, 0.3472, 0.2804, 0.348, 0.2804, 0.3527, 0.2804, 0.3472, 0.2804, 0.3472, 0.2804, 0.348, 0.2804, 0.348, 0.5171, 0.3145, 0.5171, 0.3145, 0.5171, 0.3106, 0.5171, 0.3106, 0.5444, 0.3145, 0.5561, 0.3145, 0.5561, 0.3106, 0.5444, 0.3106, 0.5561, 0.3145, 0.5561, 0.3145, 0.5561, 0.3106, 0.5561, 0.3106, 0.5288, 0.3145, 0.5171, 0.3145, 0.5171, 0.3106, 0.5288, 0.3106, 0.8999, 0.4564, 0.8999, 0.5436, 0.8882, 0.5312, 0.8882, 0.4688, 0.5171, 0.3145, 0.5288, 0.3145, 0.5288, 0.3106, 0.5171, 0.3106, 0.5288, 0.3145, 0.5444, 0.3145, 0.5444, 0.3106, 0.5288, 0.3106, 0.5561, 0.3145, 0.5444, 0.3145, 0.5444, 0.3106, 0.5561, 0.3106, 0.5444, 0.3145, 0.5288, 0.3145, 0.5288, 0.3106, 0.5444, 0.3106, 0.9272, 0.4688, 0.9272, 0.5312, 0.9155, 0.5436, 0.9155, 0.4564, 0.9155, 0.4564, 0.9155, 0.5436, 0.8999, 0.5436, 0.8999, 0.4564, 0.02828, 0.6864, 0.02828, 0.6864, 0.02828, 0.6116, 0.02828, 0.6116, 0.1124, 0.6864, 0.3243, 0.6864, 0.3243, 0.6116, 0.1124, 0.6116, 0.3243, 0.6864, 0.3243, 0.6864, 0.3243, 0.6116, 0.3243, 0.6116, 0.05632, 0.6864, 0.02828, 0.6864, 0.02828, 0.6116, 0.05632, 0.6116, 0.02828, 0.6864, 0.05632, 0.6864, 0.05632, 0.6116, 0.02828, 0.6116, 0.6628, 0.4875, 0.6628, 0.5125, 0.6558, 0.5125, 0.6558, 0.4875, 0.1124, 0.6864, 0.05632, 0.6864, 0.05632, 0.6116, 0.1124, 0.6116, 0.6768, 0.4836, 0.6768, 0.5164, 0.6628, 0.5125, 0.6628, 0.4875, 0.05632, 0.6864, 0.1124, 0.6864, 0.1124, 0.6116, 0.05632, 0.6116, 0.3243, 0.6864, 0.1124, 0.6864, 0.1124, 0.6116, 0.3243, 0.6116, 0.7103, 0.3157, 0.7103, 0.3223, 0.7192, 0.3223, 0.7192, 0.3157, 0.7192, 0.3157, 0.7192, 0.3223, 0.7192, 0.3223, 0.7192, 0.3157, 0.7192, 0.3157, 0.7192, 0.3223, 0.7103, 0.3223, 0.7103, 0.3157, 0.7103, 0.3157, 0.7103, 0.3223, 0.6978, 0.3223, 0.6978, 0.3157, 0.6978, 0.3157, 0.6978, 0.3223, 0.6889, 0.3223, 0.6889, 0.3157, 0.6889, 0.3157, 0.6889, 0.3223, 0.6889, 0.3223, 0.6889, 0.3157, 0.7192, 0.3223, 0.7103, 0.3223, 0.6978, 0.3223, 0.6889, 0.3223, 0.6889, 0.3223, 0.6978, 0.3223, 0.7103, 0.3223, 0.7192, 0.3223, 0.6978, 0.3157, 0.6978, 0.3223, 0.7103, 0.3223, 0.7103, 0.3157, 0.6889, 0.3157, 0.6889, 0.3223, 0.6978, 0.3223, 0.6978, 0.3157, 0.7088, 0.3091, 0.7103, 0.3157, 0.7192, 0.3157, 0.7154, 0.3091, 0.7154, 0.3091, 0.7192, 0.3157, 0.7192, 0.3157, 0.7154, 0.3091, 0.7154, 0.3091, 0.7192, 0.3157, 0.7103, 0.3157, 0.7088, 0.3091, 0.7088, 0.3091, 0.7103, 0.3157, 0.6978, 0.3157, 0.6994, 0.3091, 0.6994, 0.3091, 0.6978, 0.3157, 0.6889, 0.3157, 0.6927, 0.3091, 0.6927, 0.3091, 0.6889, 0.3157, 0.6889, 0.3157, 0.6927, 0.3091, 0.6994, 0.3091, 0.6978, 0.3157, 0.7103, 0.3157, 0.7088, 0.3091, 0.6927, 0.3091, 0.6889, 0.3157, 0.6978, 0.3157, 0.6994, 0.3091, 0.8268, 0.8998, 0.8268, 0.8998, 0.8735, 0.8998, 0.8735, 0.8998, 0.9826, 0.8998, 0.9826, 0.8998, 0.9358, 0.8998, 0.9358, 0.8998, 0.8735, 0.8998, 0.9358, 0.8998, 0.9358, 0.8998, 0.8735, 0.8998, 0.9047, 0.8188, 0.9047, 0.8998, 0.9317, 0.8998, 0.9317, 0.8188, 0.9317, 0.8188, 0.9317, 0.8998, 0.9317, 0.8998, 0.9317, 0.8188, 0.9317, 0.8188, 0.9317, 0.8998, 0.9047, 0.8998, 0.9047, 0.8188, 0.9047, 0.8188, 0.9047, 0.8998, 0.8777, 0.8998, 0.8777, 0.8188, 0.9047, 0.8188, 0.9047, 0.8998, 0.9317, 0.8998, 0.9317, 0.8188, 0.8777, 0.8188, 0.8777, 0.8998, 0.9047, 0.8998, 0.9047, 0.8188, 0.8777, 0.8188, 0.8777, 0.8998, 0.8777, 0.8998, 0.8777, 0.8188, 0.9317, 0.8188, 0.9317, 0.8998, 0.9317, 0.8998, 0.9317, 0.8188, 0.9317, 0.8188, 0.9317, 0.8998, 0.9047, 0.8998, 0.9047, 0.8188, 0.9047, 0.8188, 0.9047, 0.8998, 0.8777, 0.8998, 0.8777, 0.8188, 0.8777, 0.8188, 0.8777, 0.8998, 0.9047, 0.8998, 0.9047, 0.8188, 0.8777, 0.8188, 0.8777, 0.8998, 0.8777, 0.8998, 0.8777, 0.8188, 0.3505, 0.3083, 0.3629, 0.3083, 0.3629, 0.2989, 0.3199, 0.7977, 0.301, 0.7043, 0.3433, 0.7043, 0.161, 0.7977, 0.161, 0.7043, 0.301, 0.7043, 0.3199, 0.7977, 0.3976, 0.5703, 0.3976, 0.5875, 0.759, 0.5875, 0.759, 0.5703, 0.7299, 0.9869, 0.7199, 0.9877, 0.6964, 0.7905, 0.7064, 0.7904, 0.754, 0.9847, 0.7782, 0.9826, 0.7549, 0.7897, 0.7307, 0.79, 0.7299, 0.9869, 0.754, 0.9847, 0.7307, 0.79, 0.7064, 0.7904, 0.7882, 0.9818, 0.7782, 0.9826, 0.7549, 0.7897, 0.7649, 0.7895, 0.7782, 0.9826, 0.754, 0.9847, 0.7307, 0.79, 0.7549, 0.7897, 0.7299, 0.9869, 0.7199, 0.9877, 0.6964, 0.7905, 0.7064, 0.7904, 0.7199, 0.9877, 0.7299, 0.9869, 0.7064, 0.7904, 0.6964, 0.7905, 0.627, 0.2989, 0.627, 0.2989, 0.627, 0.2904, 0.627, 0.2904, 0.7299, 0.9869, 0.754, 0.9847, 0.7307, 0.79, 0.7064, 0.7904, 0.754, 0.9847, 0.7782, 0.9826, 0.7549, 0.7897, 0.7307, 0.79, 0.7782, 0.9826, 0.7882, 0.9818, 0.7649, 0.7895, 0.7549, 0.7897, 0.7882, 0.9818, 0.7782, 0.9826, 0.7549, 0.7897, 0.7649, 0.7895, 0.7782, 0.9826, 0.754, 0.9847, 0.7307, 0.79, 0.7549, 0.7897, 0.754, 0.9847, 0.7299, 0.9869, 0.7064, 0.7904, 0.7307, 0.79, 0.7199, 0.9877, 0.7299, 0.9869, 0.7064, 0.7904, 0.6964, 0.7905, 0.754, 0.9847, 0.7299, 0.9869, 0.7064, 0.7904, 0.7307, 0.79, 0.7782, 0.9826, 0.7882, 0.9818, 0.7649, 0.7895, 0.7549, 0.7897, 0.3629, 0.5093, 0.3629, 0.4907, 0.4463, 0.4907, 0.4463, 0.5093, 0.2589, 0.5875, 0.2589, 0.5703, 0.3976, 0.5703, 0.3976, 0.5875, 0.4463, 0.4907, 0.3629, 0.4907, 0.3769, 0.4712, 0.2309, 0.5875, 0.2309, 0.5703, 0.2589, 0.5703, 0.2589, 0.5875, 0.2589, 0.5703, 0.2589, 0.5875, 0.3976, 0.5875, 0.3976, 0.5703, 0.3629, 0.5093, 0.4463, 0.5093, 0.3769, 0.5288, 0.2309, 0.5703, 0.2309, 0.5875, 0.2589, 0.5875, 0.2589, 0.5703, 0.3177, 0.3083, 0.3283, 0.2904, 0.3283, 0.3083, 0.3505, 0.2904, 0.3505, 0.3083, 0.3629, 0.2989, 0.3177, 0.3083, 0.3283, 0.3083, 0.3283, 0.2904, 0.301, 0.7043, 0.3199, 0.7977, 0.3433, 0.7043, 0.3283, 0.2904, 0.3505, 0.2904, 0.3505, 0.3083, 0.3283, 0.3083, 0.0328, 0.9899, 0.009432, 0.9899, 0.0328, 0.8964, 0.009432, 0.9899, 0.0328, 0.9899, 0.0328, 0.8964, 0.1216, 0.9899, 0.0328, 0.9899, 0.0328, 0.8964, 0.1216, 0.8964, 0.1216, 0.9899, 0.009432, 0.9899, 0.0328, 0.9899, 0.1216, 0.9899, 0.009432, 0.9899, 0.1216, 0.9899, 0.1216, 0.9899, 0.0328, 0.9899, 0.9043, 0.7682, 0.9043, 0.7837, 0.9313, 0.7837, 0.9313, 0.7682, 0.9313, 0.7682, 0.9313, 0.7837, 0.9313, 0.7837, 0.9313, 0.7682, 0.9313, 0.7682, 0.9313, 0.7837, 0.9043, 0.7837, 0.9043, 0.7682, 0.9043, 0.7682, 0.9043, 0.7837, 0.8773, 0.7837, 0.8773, 0.7682, 0.8773, 0.7682, 0.8773, 0.7837, 0.9043, 0.7837, 0.9043, 0.7682, 0.8773, 0.7682, 0.8773, 0.7837, 0.8773, 0.7837, 0.8773, 0.7682, 0.8544, 0.7837, 0.8389, 0.7837, 0.8389, 0.7837, 0.8544, 0.7837, 0.9697, 0.7837, 0.9697, 0.7837, 0.5023, 0.3207, 0.5132, 0.313, 0.5132, 0.3075, 0.5023, 0.3028, 0.5132, 0.313, 0.5132, 0.313, 0.5132, 0.3075, 0.5132, 0.3075, 0.4735, 0.3207, 0.5023, 0.3207, 0.5023, 0.3028, 0.4735, 0.3028, 0.5023, 0.3028, 0.5023, 0.3028, 0.5132, 0.3075, 0.5132, 0.3075, 0.5023, 0.3207, 0.5023, 0.3207, 0.4735, 0.3207, 0.4696, 0.3207, 0.4696, 0.3207, 0.4735, 0.3207, 0.5132, 0.313, 0.5023, 0.3207, 0.5023, 0.3028, 0.5132, 0.3075, 0.5023, 0.3207, 0.4735, 0.3207, 0.4735, 0.3028, 0.5023, 0.3028, 0.5132, 0.313, 0.5132, 0.313, 0.5023, 0.3207, 0.5023, 0.3207, 0.4735, 0.3028, 0.4735, 0.3207, 0.4696, 0.3207, 0.4696, 0.3028, 0.4735, 0.3207, 0.4735, 0.3028, 0.4696, 0.3028, 0.4696, 0.3207, 0.4696, 0.3207, 0.4696, 0.3207, 0.4696, 0.3028, 0.4696, 0.3028, 0.4408, 0.3091, 0.4696, 0.3091, 0.4696, 0.3118, 0.4408, 0.3118, 0.4408, 0.3118, 0.4408, 0.3091, 0.4408, 0.3091, 0.4408, 0.3118, 0.4408, 0.3145, 0.4408, 0.3145, 0.4408, 0.3118, 0.4696, 0.3118, 0.4696, 0.3091, 0.4408, 0.3091, 0.4408, 0.3145, 0.4696, 0.3145, 0.4696, 0.3145, 0.4408, 0.3145, 0.4408, 0.3118, 0.4696, 0.3118, 0.4696, 0.3145, 0.4408, 0.3145, 0.4408, 0.3091, 0.4696, 0.3091, 0.4696, 0.3091, 0.4408, 0.3091, 0.4408, 0.3118, 0.4408, 0.3091, 0.4408, 0.3091, 0.4408, 0.3118, 0.4408, 0.3145, 0.4408, 0.3145, 0.4408, 0.3091, 0.4696, 0.3091, 0.4696, 0.3118, 0.4408, 0.3118, 0.4408, 0.3091, 0.4696, 0.3091, 0.4696, 0.3118, 0.4408, 0.3118, 0.4408, 0.3145, 0.4696, 0.3145, 0.4696, 0.3145, 0.4408, 0.3145, 0.4408, 0.3091, 0.4696, 0.3091, 0.4696, 0.3091, 0.4408, 0.3091, 0.4408, 0.3118, 0.4696, 0.3118, 0.4696, 0.3145, 0.4408, 0.3145, 0.4408, 0.3118, 0.4408, 0.3091, 0.4408, 0.3091, 0.4408, 0.3118, 0.4408, 0.3145, 0.4408, 0.3145, 0.4408, 0.3145, 0.4696, 0.3145, 0.4696, 0.3118, 0.4408, 0.3118, 0.4408, 0.3145, 0.4696, 0.3145, 0.4696, 0.3145, 0.4408, 0.3145, 0.4408, 0.3118, 0.4696, 0.3118, 0.4696, 0.3145, 0.4408, 0.3145, 0.4408, 0.3145, 0.4696, 0.3145, 0.4696, 0.3118, 0.4408, 0.3118, 0.4408, 0.3118, 0.4696, 0.3118, 0.4696, 0.3091, 0.4408, 0.3091, 0.4408, 0.3091, 0.4696, 0.3091, 0.4696, 0.3091, 0.4408, 0.3091, 0.4408, 0.3145, 0.4696, 0.3145, 0.4696, 0.3118, 0.4408, 0.3118, 0.4408, 0.3118, 0.4696, 0.3118, 0.4696, 0.3091, 0.4408, 0.3091, 0.4408, 0.3091, 0.4696, 0.3091, 0.4696, 0.3118, 0.4408, 0.3118, 0.4408, 0.3145, 0.4696, 0.3145, 0.4696, 0.3145, 0.4408, 0.3145, 0.4408, 0.3118, 0.4408, 0.3091, 0.4408, 0.3091, 0.4408, 0.3118, 0.4408, 0.3145, 0.4408, 0.3145, 0.4408, 0.3118, 0.4696, 0.3118, 0.4696, 0.3145, 0.4408, 0.3145, 0.4408, 0.3091, 0.4696, 0.3091, 0.4696, 0.3091, 0.4408, 0.3091, 0.4408, 0.3145, 0.4696, 0.3145, 0.4696, 0.3118, 0.4408, 0.3118, 0.4408, 0.3118, 0.4696, 0.3118, 0.4696, 0.3091, 0.4408, 0.3091, 0.6425, 0.2904, 0.6425, 0.3309, 0.6433, 0.3309, 0.6433, 0.2904, 0.8974, 0.9972, 0.9986, 0.9972, 0.9986, 0.9298, 0.8974, 0.9298, 0.6433, 0.2904, 0.6433, 0.3309, 0.6425, 0.3309, 0.6425, 0.2904, 0.6417, 0.2904, 0.6417, 0.3309, 0.6425, 0.3309, 0.6425, 0.2904, 0.6425, 0.2904, 0.6425, 0.3309, 0.6417, 0.3309, 0.6417, 0.2904, 0.9986, 0.9972, 0.8974, 0.9972, 0.8974, 0.9298, 0.9986, 0.9298, 0.6433, 0.3309, 0.6425, 0.3309, 0.6417, 0.3309, 0.6425, 0.3309, 0.3941, 0.3872, 0.3941, 0.3872, 0.3668, 0.3872, 0.3668, 0.3872, 0.3668, 0.3856, 0.3668, 0.3856, 0.3941, 0.3856, 0.3941, 0.3856, 0.3941, 0.3872, 0.3668, 0.3872, 0.3668, 0.3856, 0.3941, 0.3856, 0.3941, 0.3872, 0.3941, 0.3872, 0.3941, 0.3856, 0.3941, 0.3856, 0.3668, 0.3872, 0.3941, 0.3872, 0.3941, 0.3856, 0.3668, 0.3856, 0.3668, 0.3872, 0.3668, 0.3872, 0.3668, 0.3856, 0.3668, 0.3856, 0.3863, 0.2989, 0.3808, 0.3856, 0.3822, 0.3856, 0.3876, 0.2989, 0.3863, 0.2989, 0.3808, 0.3856, 0.3795, 0.3856, 0.3849, 0.2989, 0.3575, 0.2989, 0.3694, 0.3856, 0.3681, 0.3856, 0.3561, 0.2989, 0.3588, 0.2989, 0.3708, 0.3856, 0.3708, 0.3856, 0.3588, 0.2989, 0.3561, 0.2989, 0.3681, 0.3856, 0.3681, 0.3856, 0.3561, 0.2989, 0.3849, 0.2989, 0.3795, 0.3856, 0.3795, 0.3856, 0.3849, 0.2989, 0.3863, 0.2989, 0.3808, 0.3856, 0.3795, 0.3856, 0.3849, 0.2989, 0.3849, 0.2989, 0.3795, 0.3856, 0.3808, 0.3856, 0.3863, 0.2989, 0.3876, 0.2989, 0.3822, 0.3856, 0.3822, 0.3856, 0.3876, 0.2989, 0.3876, 0.2989, 0.3822, 0.3856, 0.3808, 0.3856, 0.3863, 0.2989, 0.3849, 0.2989, 0.3795, 0.3856, 0.3808, 0.3856, 0.3863, 0.2989, 0.3849, 0.2989, 0.3795, 0.3856, 0.3795, 0.3856, 0.3849, 0.2989, 0.3575, 0.2989, 0.3694, 0.3856, 0.3708, 0.3856, 0.3588, 0.2989, 0.3863, 0.2989, 0.3808, 0.3856, 0.3822, 0.3856, 0.3876, 0.2989, 0.3876, 0.2989, 0.3822, 0.3856, 0.3822, 0.3856, 0.3876, 0.2989, 0.3876, 0.2989, 0.3822, 0.3856, 0.3808, 0.3856, 0.3863, 0.2989, 0.3561, 0.2989, 0.3681, 0.3856, 0.3694, 0.3856, 0.3575, 0.2989, 0.3588, 0.2989, 0.3708, 0.3856, 0.3694, 0.3856, 0.3575, 0.2989, 0.3804, 0.3872, 0.3804, 0.429, 0.3811, 0.429, 0.3811, 0.3872, 0.3811, 0.3872, 0.3811, 0.429, 0.3811, 0.429, 0.3811, 0.3872, 0.3811, 0.3872, 0.3811, 0.429, 0.3804, 0.429, 0.3804, 0.3872, 0.3804, 0.3872, 0.3804, 0.429, 0.3798, 0.429, 0.3798, 0.3872, 0.3798, 0.3872, 0.3798, 0.429, 0.3804, 0.429, 0.3804, 0.3872, 0.3798, 0.3872, 0.3798, 0.429, 0.3798, 0.429, 0.3798, 0.3872, 0.3811, 0.429, 0.3804, 0.429, 0.3798, 0.429, 0.3798, 0.429, 0.3804, 0.429, 0.3811, 0.429, 0.577, 0.6324, 0.577, 0.6854, 0.631, 0.6854, 0.631, 0.6324, 0.631, 0.6324, 0.631, 0.6854, 0.631, 0.6854, 0.631, 0.6324, 0.631, 0.6324, 0.631, 0.6854, 0.577, 0.6854, 0.577, 0.6324, 0.577, 0.6324, 0.577, 0.6854, 0.5231, 0.6854, 0.5231, 0.6324, 0.577, 0.6324, 0.577, 0.6854, 0.631, 0.6854, 0.631, 0.6324, 0.5231, 0.6324, 0.5231, 0.6854, 0.577, 0.6854, 0.577, 0.6324, 0.5231, 0.6324, 0.5231, 0.6854, 0.5231, 0.6854, 0.5231, 0.6324, 0.6487, 0.8136, 0.6487, 0.8136, 0.6362, 0.7139, 0.6362, 0.7139, 0.5023, 0.6854, 0.5023, 0.6854, 0.6362, 0.6854, 0.6362, 0.6854, 0.5023, 0.7731, 0.5141, 0.8018, 0.5428, 0.8136, 0.6487, 0.8136, 0.6362, 0.7139, 0.5023, 0.7139, 0.46, 0.9691, 0.46, 0.8569, 0.4538, 0.8569, 0.4556, 0.9691, 0.4643, 0.9691, 0.4662, 0.8569, 0.46, 0.8569, 0.46, 0.9691, 0.4556, 0.9691, 0.4538, 0.8569, 0.4662, 0.8569, 0.4643, 0.9691, 0.46, 0.9691, 0.4556, 0.9691, 0.4643, 0.9691, 0.6487, 0.8136, 0.5428, 0.8136, 0.5141, 0.8018, 0.5023, 0.7731, 0.5023, 0.7139, 0.6362, 0.7139, 0.631, 0.6324, 0.631, 0.6854, 0.631, 0.6854, 0.631, 0.6324, 0.631, 0.6324, 0.631, 0.6854, 0.577, 0.6854, 0.577, 0.6324, 0.577, 0.6324, 0.577, 0.6854, 0.5231, 0.6854, 0.5231, 0.6324, 0.5231, 0.6324, 0.5231, 0.6854, 0.577, 0.6854, 0.577, 0.6324, 0.5231, 0.6324, 0.5231, 0.6854, 0.5231, 0.6854, 0.5231, 0.6324, 0.6487, 0.8136, 0.6487, 0.8136, 0.6362, 0.7139, 0.6362, 0.7139, 0.5023, 0.6854, 0.5023, 0.6854, 0.6362, 0.6854, 0.6362, 0.6854, 0.5023, 0.7731, 0.5141, 0.8018, 0.5428, 0.8136, 0.6487, 0.8136, 0.6362, 0.7139, 0.5023, 0.7139, 0.46, 0.9691, 0.46, 0.8569, 0.4538, 0.8569, 0.4556, 0.9691, 0.4643, 0.9691, 0.4662, 0.8569, 0.46, 0.8569, 0.46, 0.9691, 0.4556, 0.9691, 0.4538, 0.8569, 0.4662, 0.8569, 0.4643, 0.9691, 0.46, 0.9691, 0.4556, 0.9691, 0.4643, 0.9691, 0.6487, 0.8136, 0.5428, 0.8136, 0.5141, 0.8018, 0.5023, 0.7731, 0.5023, 0.7139, 0.6362, 0.7139, 0.7298, 0.5164, 0.6768, 0.5164, 0.6768, 0.4836, 0.7298, 0.4836, 0.6487, 0.8452, 0.6487, 0.9823, 0.5428, 0.9823, 0.5428, 0.8452, 0.5023, 0.8452, 0.5023, 0.9823, 0.5023, 0.9823, 0.5023, 0.8452, 0.5428, 0.8452, 0.5428, 0.9823, 0.5141, 0.9823, 0.5141, 0.8452, 0.5141, 0.8452, 0.5141, 0.9823, 0.5023, 0.9823, 0.5023, 0.8452, 0.6487, 0.9823, 0.6487, 0.8452, 0.5428, 0.8452, 0.5428, 0.9823, 0.5023, 0.9823, 0.5023, 0.8452, 0.5023, 0.8452, 0.5023, 0.9823, 0.5428, 0.9823, 0.5428, 0.8452, 0.5141, 0.8452, 0.5141, 0.9823, 0.5141, 0.9823, 0.5141, 0.8452, 0.5023, 0.8452, 0.5023, 0.9823, 0.1814, 0.207, 0.1705, 0.2226, 0.1705, 0.207, 0.1198, 0.207, 0.1198, 0.2335, 0.02327, 0.2172, 0.02327, 0.207, 0.6572, 0.207, 0.6572, 0.2506, 0.4811, 0.2506, 0.4811, 0.207, 0.7561, 0.207, 0.7561, 0.2475, 0.6572, 0.2506, 0.6572, 0.207, 0.8932, 0.207, 0.8932, 0.2429, 0.7561, 0.2475, 0.7561, 0.207, 0.9819, 0.207, 0.9819, 0.2327, 0.8932, 0.2429, 0.8932, 0.207, 0.1705, 0.207, 0.1705, 0.2226, 0.1323, 0.2327, 0.1323, 0.207, 0.02327, 0.207, 0.02327, 0.2172, 0.01782, 0.207, 0.1814, 0.207, 0.1705, 0.207, 0.1705, 0.1915, 0.1198, 0.207, 0.02327, 0.207, 0.02327, 0.1969, 0.1198, 0.1805, 0.6572, 0.207, 0.4811, 0.207, 0.4811, 0.1634, 0.6572, 0.1634, 0.7561, 0.207, 0.6572, 0.207, 0.6572, 0.1634, 0.7561, 0.1665, 0.8932, 0.207, 0.7561, 0.207, 0.7561, 0.1665, 0.8932, 0.1712, 0.9819, 0.207, 0.8932, 0.207, 0.8932, 0.1712, 0.9819, 0.1813, 0.1705, 0.207, 0.1323, 0.207, 0.1323, 0.1813, 0.1705, 0.1915, 0.02327, 0.207, 0.01782, 0.207, 0.02327, 0.1969, 0.4811, 0.207, 0.4811, 0.2506, 0.3966, 0.2464, 0.3966, 0.207, 0.4811, 0.207, 0.3966, 0.207, 0.3966, 0.1677, 0.4811, 0.1634, 0.3861, 0.207, 0.3966, 0.207, 0.3966, 0.2464, 0.3861, 0.2458, 0.3861, 0.1682, 0.3966, 0.1677, 0.3966, 0.207, 0.3861, 0.207, 0.3121, 0.207, 0.3121, 0.2421, 0.2077, 0.2335, 0.2077, 0.207, 0.3121, 0.2421, 0.3121, 0.207, 0.3861, 0.207, 0.3861, 0.2458, 0.3121, 0.207, 0.3121, 0.172, 0.3861, 0.1682, 0.3861, 0.207, 0.3121, 0.207, 0.2077, 0.207, 0.2077, 0.1805, 0.3121, 0.172, 0.03735, 0.1353, 0.0428, 0.1349, 0.06149, 0.08379, 0.05604, 0.08379, 0.9517, 0.1048, 0.9627, 0.1048, 0.9627, 0.08379, 0.9517, 0.08379, 0.0428, 0.1349, 0.1394, 0.1227, 0.1394, 0.08379, 0.06149, 0.08379, 0.1394, 0.1227, 0.2438, 0.1227, 0.2438, 0.08379, 0.1394, 0.08379, 0.3283, 0.1048, 0.4128, 0.1048, 0.4128, 0.08379, 0.3283, 0.08379, 0.4128, 0.1048, 0.5888, 0.1048, 0.5888, 0.08379, 0.4128, 0.08379, 0.5888, 0.1048, 0.6877, 0.1048, 0.6877, 0.08379, 0.5888, 0.08379, 0.6877, 0.1048, 0.8248, 0.1048, 0.8248, 0.08379, 0.6877, 0.08379, 0.8248, 0.1048, 0.9136, 0.1048, 0.9136, 0.08379, 0.8248, 0.08379, 0.9136, 0.1048, 0.9517, 0.1048, 0.9517, 0.08379, 0.9136, 0.08379, 0.03735, 0.1353, 0.05604, 0.08379, 0.06149, 0.08379, 0.0428, 0.1349, 0.9517, 0.1048, 0.9517, 0.08379, 0.9627, 0.08379, 0.9627, 0.1048, 0.0428, 0.1349, 0.06149, 0.08379, 0.1394, 0.08379, 0.1394, 0.1227, 0.1394, 0.1227, 0.1394, 0.08379, 0.2438, 0.08379, 0.2438, 0.1227, 0.3283, 0.1048, 0.3283, 0.08379, 0.4128, 0.08379, 0.4128, 0.1048, 0.4128, 0.1048, 0.4128, 0.08379, 0.5888, 0.08379, 0.5888, 0.1048, 0.5888, 0.1048, 0.5888, 0.08379, 0.6877, 0.08379, 0.6877, 0.1048, 0.6877, 0.1048, 0.6877, 0.08379, 0.8248, 0.08379, 0.8248, 0.1048, 0.8248, 0.1048, 0.8248, 0.08379, 0.9136, 0.08379, 0.9136, 0.1048, 0.9136, 0.1048, 0.9136, 0.08379, 0.9517, 0.08379, 0.9517, 0.1048, 0.3283, 0.1048, 0.2438, 0.1227, 0.3177, 0.1227, 0.2438, 0.1227, 0.2438, 0.08379, 0.3283, 0.08379, 0.3283, 0.1048, 0.2438, 0.1227, 0.3283, 0.1048, 0.3283, 0.08379, 0.2438, 0.08379, 0.2438, 0.1227, 0.3283, 0.1048, 0.3177, 0.1227])
me_cube_002.materials.append(mat_material_texture)
me_cube_002.use_remesh_preserve_volume = False
me_cube_002.use_remesh_preserve_attributes = False
me_cube_002.use_mirror_vertex_groups = False
me_cube_002.update()

# ---- objects
ob_high = bpy.data.objects.new('High', me_cube_002)

# ---- transforms, parenting, visibility, modifiers, constraints
ob_high.location = (0.0, 0.0, 0.0)
ob_high.lineart.crease_threshold = 0.0

# ---- collection membership
col_collection_1.objects.link(ob_high)

# ---- scene / render settings (as saved in the file)
scene.frame_start = 1; scene.frame_end = 250; scene.frame_set(1)
scene.render.engine = 'BLENDER_EEVEE_NEXT'
scene.render.image_settings.compression = 90
scene.render.resolution_percentage = 50
scene.render.dither_intensity = 0.0
scene.cycles.use_denoising = False
scene.cycles.samples = 10
scene.cycles.sampling_pattern = 'TABULATED_SOBOL'
scene.cycles.light_sampling_threshold = 0.0
scene.cycles.use_adaptive_sampling = False
scene.cycles.use_light_tree = False
scene.cycles.blur_glossy = 0.0
scene.cycles.volume_bounces = 1
scene.cycles.pixel_filter_type = 'GAUSSIAN'
scene.cycles.sample_clamp_indirect = 0.0
scene.view_settings.view_transform = 'Standard'
bpy.context.view_layer.update()

# ---- added for rendering (the .blend has no active camera and no usable light): camera, sun
cam_auto = bpy.data.cameras.new('AutoCamera')
cam_auto.lens = 50.0
cam_auto.sensor_width = 36.0
cam_auto.clip_end = 1965.97
ob_auto_camera = bpy.data.objects.new('AutoCamera', cam_auto)
scene.collection.objects.link(ob_auto_camera)
ob_auto_camera.location = (111.921, -134.426, 99.8672)
ob_auto_camera.rotation_euler = (1.09748, -7.21219e-08, 0.694738)
scene.camera = ob_auto_camera
light_auto_sun = bpy.data.lights.new('AutoSun', 'SUN')
light_auto_sun.energy = 3.0
light_auto_sun.angle = 0.0523599
ob_auto_sun = bpy.data.objects.new('AutoSun', light_auto_sun)
scene.collection.objects.link(ob_auto_sun)
ob_auto_sun.rotation_euler = (0.872665, 0.174533, 0.523599)
bpy.context.view_layer.update()
